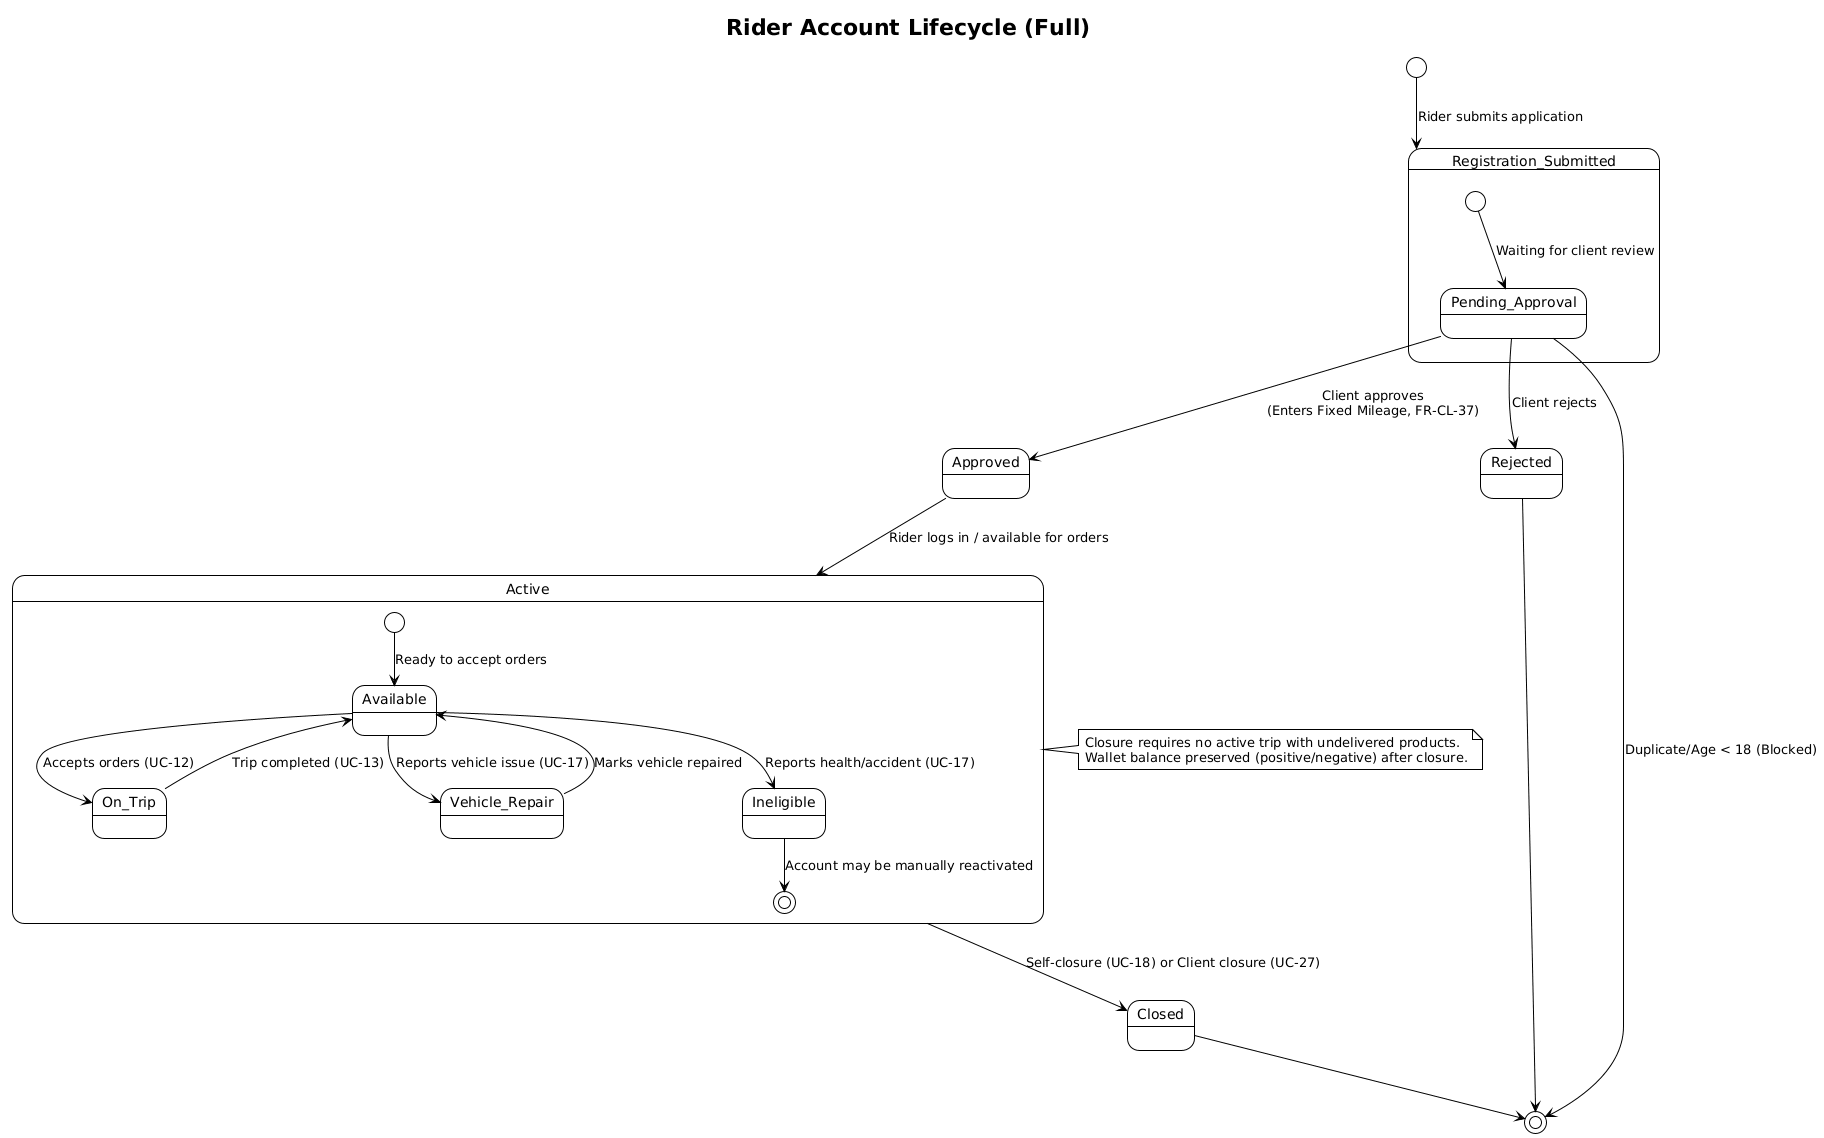

The diagram above was rendered by PlantUML. Its source (embedded in the PNG):
@startuml
!theme plain
title Rider Account Lifecycle (Full)

[*] --> Registration_Submitted : Rider submits application

state Registration_Submitted {
    [*] --> Pending_Approval : Waiting for client review
}

Pending_Approval --> Approved : Client approves\n(Enters Fixed Mileage, FR-CL-37)
Pending_Approval --> Rejected : Client rejects
Pending_Approval --> [*] : Duplicate/Age < 18 (Blocked)

Approved --> Active : Rider logs in / available for orders

state Active {
    [*] --> Available : Ready to accept orders
    Available --> On_Trip : Accepts orders (UC-12)
    On_Trip --> Available : Trip completed (UC-13)
    
    Available --> Vehicle_Repair : Reports vehicle issue (UC-17)
    Vehicle_Repair --> Available : Marks vehicle repaired
    
    Available --> Ineligible : Reports health/accident (UC-17)
    Ineligible --> [*] : Account may be manually reactivated
}

Active --> Closed : Self-closure (UC-18) or Client closure (UC-27)
Rejected --> [*]
Closed --> [*]

note right of Active
  Closure requires no active trip with undelivered products.
  Wallet balance preserved (positive/negative) after closure.
end note
@enduml